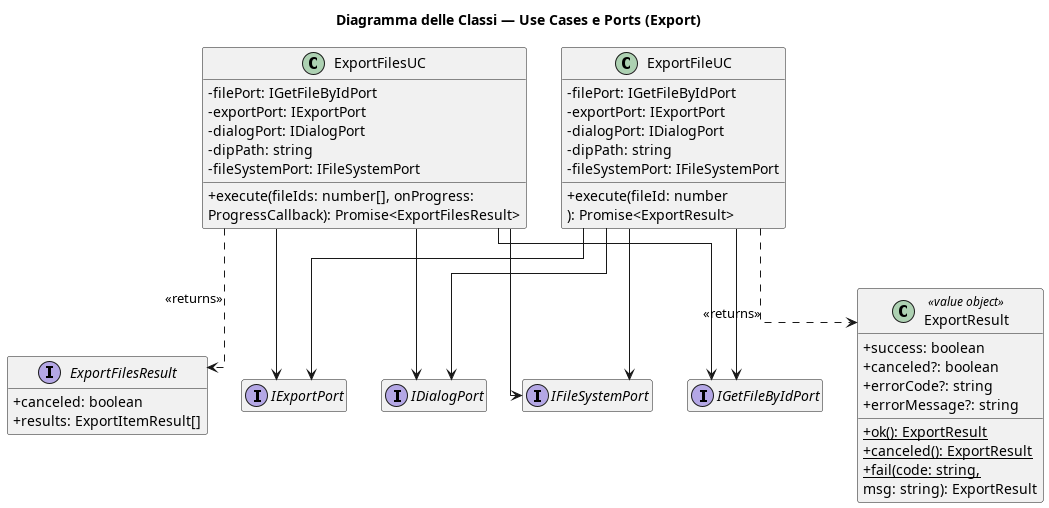

The diagram above was rendered by PlantUML. Its source (embedded in the PNG):
@startuml Export_IPC_Part2_Export
title Diagramma delle Classi — Use Cases e Ports (Export)
skinparam classAttributeIconSize 0
skinparam linetype ortho
hide empty members

class ExportFileUC {
    - filePort: IGetFileByIdPort
    - exportPort: IExportPort
    - dialogPort: IDialogPort
    - dipPath: string
    - fileSystemPort: IFileSystemPort
    + execute(fileId: number
    ): Promise<ExportResult>
}
class ExportFilesUC {
    - filePort: IGetFileByIdPort
    - exportPort: IExportPort
    - dialogPort: IDialogPort
    - dipPath: string
    - fileSystemPort: IFileSystemPort
    + execute(fileIds: number[], onProgress:
    ProgressCallback): Promise<ExportFilesResult>
}

interface IExportPort { }
interface IDialogPort { }
interface IFileSystemPort { }
interface IGetFileByIdPort { }

class ExportResult <<value object>> {
    + success: boolean
    + canceled?: boolean
    + errorCode?: string
    + errorMessage?: string
    + {static} ok(): ExportResult
    + {static} canceled(): ExportResult
    + {static} fail(code: string,
    msg: string): ExportResult
}
interface ExportFilesResult {
    + canceled: boolean
    + results: ExportItemResult[]
}

ExportFileUC  --> IExportPort      
ExportFileUC  --> IDialogPort      
ExportFilesUC --> IExportPort      
ExportFilesUC --> IDialogPort      
ExportFileUC  --> IGetFileByIdPort 
ExportFilesUC --> IGetFileByIdPort 
ExportFileUC  --> IFileSystemPort  
ExportFilesUC --> IFileSystemPort  

ExportFileUC  ..> ExportResult      : <<returns>>
ExportFilesUC ..> ExportFilesResult : <<returns>>
@enduml